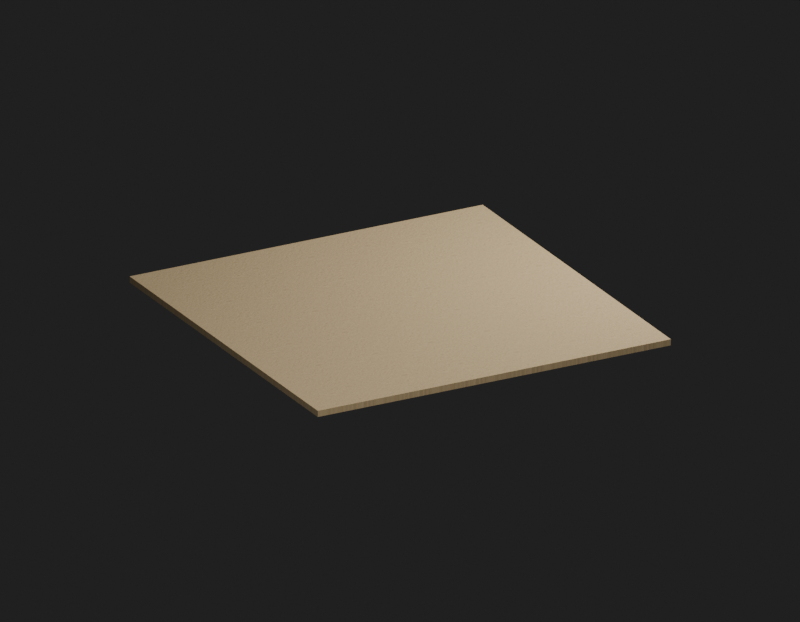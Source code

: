 # Source: Env_Ground_1_Ground_1.blend  (saved by Blender 5.2.45; exported with 4.5.12 LTS)
import bpy
from mathutils import Matrix  # noqa: F401  (used for matrix-valued properties, if any)

bpy.ops.wm.read_factory_settings(use_empty=True)
scene = bpy.context.scene
scene.name = 'Env_Ground_1_Ground_1_Quality'

# ---- images (referenced by path relative to the original .blend; pixels are not part of the script)
import os
ASSET_DIR = os.environ.get("B2B_ASSET_DIR", "")  # directory of the original .blend (textures are referenced by path, not embedded)
HERE = os.path.dirname(os.path.abspath(__file__))  # packed textures are extracted next to this script under _unpacked/

def load_image(name, relpath, width, height, colorspace="sRGB"):
    """Load a texture the original file referenced (path relative to the .blend, or extracted next to this script)."""
    p = next((c for c in (os.path.join(HERE, relpath), os.path.join(ASSET_DIR, relpath)) if relpath and os.path.exists(c)), "")
    if p:
        img = bpy.data.images.load(p, check_existing=True)
        img.name = name
    else:  # same state as the original file: an image datablock whose file is absent (Cycles renders it pink)
        img = bpy.data.images.new(name, width, height)
        img.source = "FILE"
        img.filepath = "//" + (relpath or name)
    img.colorspace_settings.name = colorspace
    return img
img_ground054_1k_jpg_color_jpg = load_image('Ground054_1K-JPG_Color.jpg', '_unpacked/Ground054_1K-JPG_Color.4881c9d6.jpg', 1024, 1024, 'sRGB')
img_ground054_1k_jpg_normalgl_jpg = load_image('Ground054_1K-JPG_NormalGL.jpg', '_unpacked/Ground054_1K-JPG_NormalGL.5fb61543.jpg', 1024, 1024, 'Non-Color')

# ---- materials (node trees are filled in below, after node groups)
mat_env_ground_1_ground_1_surface0 = bpy.data.materials.new('Env_Ground_1_Ground_1_Surface0')

# ---- material node trees
mat_env_ground_1_ground_1_surface0.use_nodes = True; mat_env_ground_1_ground_1_surface0.node_tree.nodes.clear()
_N = mat_env_ground_1_ground_1_surface0.node_tree.nodes; _L = mat_env_ground_1_ground_1_surface0.node_tree.links
n0 = _N.new('ShaderNodeBsdfPrincipled'); n0.name = '프린시플드 BSDF'; n0.location = (-200, 100)
n0.inputs[2].default_value = 0.965
n0.inputs[10].default_value = 0.005
n1 = _N.new('ShaderNodeOutputMaterial'); n1.name = '머티리얼 출력'; n1.location = (200, 100)
n2 = _N.new('ShaderNodeUVMap'); n2.name = 'UV 맵'; n2.location = (0, 0)
n2.width = 160
n2.uv_map = 'SourceUV'
n3 = _N.new('ShaderNodeMapping'); n3.name = '맵핑'; n3.location = (0, 0)
n4 = _N.new('ShaderNodeTexImage'); n4.name = '이미지 텍스처'; n4.location = (0, 0)
n4.image = img_ground054_1k_jpg_color_jpg
n5 = _N.new('ShaderNodeMixRGB'); n5.name = '믹스 (레거시)'; n5.location = (0, 0)
n5.blend_type = 'MULTIPLY'
n5.inputs[0].default_value = 1.0
n5.inputs[2].default_value = (0.83, 0.78, 0.66, 1.0)
n6 = _N.new('ShaderNodeTexImage'); n6.name = '이미지 텍스처.001'; n6.location = (0, 0)
n6.image = img_ground054_1k_jpg_normalgl_jpg
n7 = _N.new('ShaderNodeNormalMap'); n7.name = '노멀 맵'; n7.location = (0, 0)
n7.width = 160
n7.uv_map = 'SourceUV'
n7.inputs[0].default_value = 0.22
_L.new(n2.outputs[0], n3.inputs[0])
_L.new(n3.outputs[0], n4.inputs[0])
_L.new(n4.outputs[0], n5.inputs[1])
_L.new(n5.outputs[0], n0.inputs[0])
_L.new(n3.outputs[0], n6.inputs[0])
_L.new(n6.outputs[0], n7.inputs[1])
_L.new(n7.outputs[0], n0.inputs[5])
_L.new(n0.outputs[0], n1.inputs[0])
n1.is_active_output = True

# ---- world
world_qualityreview_086 = bpy.data.worlds.new('QualityReview.086'); scene.world = world_qualityreview_086
world_qualityreview_086.use_nodes = True; world_qualityreview_086.node_tree.nodes.clear()
_N = world_qualityreview_086.node_tree.nodes; _L = world_qualityreview_086.node_tree.links
n0 = _N.new('ShaderNodeBackground'); n0.name = '배경'; n0.location = (-200, 100)
n0.inputs[0].default_value = (0.05, 0.05, 0.05, 1.0)
n0.inputs[1].default_value = 0.4
n1 = _N.new('ShaderNodeOutputWorld'); n1.name = '월드 출력'; n1.location = (200, 100)
_L.new(n0.outputs[0], n1.inputs[0])
n1.is_active_output = True

# ---- cameras
cam_095 = bpy.data.cameras.new('카메라.095')
cam_095.type = 'ORTHO'
cam_095.clip_start = 0.001
cam_095.ortho_scale = 36.0

# ---- lights
light_190 = bpy.data.lights.new('영역.190', 'AREA')
light_190.energy = 2.5e+04
light_190.size = 18.0
light_190.size_y = 1.0
light_191 = bpy.data.lights.new('영역.191', 'AREA')
light_191.energy = 1.2e+04
light_191.size = 18.0
light_191.size_y = 1.0

# ---- meshes
me_env_ground_1_ground_1 = bpy.data.meshes.new('Env_Ground_1_Ground_1')
me_env_ground_1_ground_1.from_pydata([(-9.0, 9.0, -0.15), (9.0, 9.0, -0.15), (-9.0, 9.0, 0.15), (9.0, 9.0, 0.15), (-9.0, -9.0, 0.15), (9.0, -9.0, 0.15), (-9.0, -9.0, -0.15), (9.0, -9.0, -0.15), (-9.0, 9.0, 0.15), (9.0, 9.0, 0.15), (-9.0, -9.0, 0.15), (9.0, -9.0, 0.15), (-9.0, -9.0, -0.15), (-9.0, 9.0, -0.15), (9.0, 9.0, -0.15), (9.0, -9.0, -0.15), (9.0, 9.0, -0.15), (9.0, 9.0, 0.15), (9.0, -9.0, 0.15), (9.0, -9.0, -0.15), (-9.0, -9.0, -0.15), (-9.0, -9.0, 0.15), (-9.0, 9.0, 0.15), (-9.0, 9.0, -0.15)], [], [(0, 2, 3), (0, 3, 1), (8, 4, 5), (8, 5, 9), (10, 6, 7), (10, 7, 11), (12, 13, 14), (12, 14, 15), (16, 17, 18), (16, 18, 19), (20, 21, 22), (20, 22, 23)])
_uv = me_env_ground_1_ground_1.uv_layers.new(name='SourceUV')
_uv.uv.foreach_set('vector', [-3.15, -11.38, -3.15, -11.38, 3.15, -11.38, -3.15, -11.38, 3.15, -11.38, 3.15, -11.38, -3.15, -11.38, -3.15, -5.075, 3.15, -5.075, -3.15, -11.38, 3.15, -5.075, 3.15, -11.38, -3.15, -5.075, -3.15, -5.075, 3.15, -5.075, -3.15, -5.075, 3.15, -5.075, 3.15, -5.075, -3.15, -5.075, -3.15, -11.38, 3.15, -11.38, -3.15, -5.075, 3.15, -11.38, 3.15, -5.075, 3.15, -11.38, 3.15, -11.38, 3.15, -5.075, 3.15, -11.38, 3.15, -5.075, 3.15, -5.075, -3.15, -5.075, -3.15, -5.075, -3.15, -11.38, -3.15, -5.075, -3.15, -11.38, -3.15, -11.38])
me_env_ground_1_ground_1.materials.append(mat_env_ground_1_ground_1_surface0)
me_env_ground_1_ground_1.update()
me_env_ground_1_ground_1_001 = bpy.data.meshes.new('Env_Ground_1_Ground_1.001')
me_env_ground_1_ground_1_001.from_pydata([(-9.0, 9.0, -0.15), (9.0, 9.0, -0.15), (-9.0, 9.0, 0.15), (9.0, 9.0, 0.15), (-9.0, -9.0, 0.15), (9.0, -9.0, 0.15), (-9.0, -9.0, -0.15), (9.0, -9.0, -0.15), (-9.0, 9.0, 0.15), (9.0, 9.0, 0.15), (-9.0, -9.0, 0.15), (9.0, -9.0, 0.15), (-9.0, -9.0, -0.15), (-9.0, 9.0, -0.15), (9.0, 9.0, -0.15), (9.0, -9.0, -0.15), (9.0, 9.0, -0.15), (9.0, 9.0, 0.15), (9.0, -9.0, 0.15), (9.0, -9.0, -0.15), (-9.0, -9.0, -0.15), (-9.0, -9.0, 0.15), (-9.0, 9.0, 0.15), (-9.0, 9.0, -0.15)], [], [(0, 2, 3), (0, 3, 1), (8, 4, 5), (8, 5, 9), (10, 6, 7), (10, 7, 11), (12, 13, 14), (12, 14, 15), (16, 17, 18), (16, 18, 19), (20, 21, 22), (20, 22, 23)])
_uv = me_env_ground_1_ground_1_001.uv_layers.new(name='SourceUV')
_uv.uv.foreach_set('vector', [-3.15, -11.38, -3.15, -11.38, 3.15, -11.38, -3.15, -11.38, 3.15, -11.38, 3.15, -11.38, -3.15, -11.38, -3.15, -5.075, 3.15, -5.075, -3.15, -11.38, 3.15, -5.075, 3.15, -11.38, -3.15, -5.075, -3.15, -5.075, 3.15, -5.075, -3.15, -5.075, 3.15, -5.075, 3.15, -5.075, -3.15, -5.075, -3.15, -11.38, 3.15, -11.38, -3.15, -5.075, 3.15, -11.38, 3.15, -5.075, 3.15, -11.38, 3.15, -11.38, 3.15, -5.075, 3.15, -11.38, 3.15, -5.075, 3.15, -5.075, -3.15, -5.075, -3.15, -5.075, -3.15, -11.38, -3.15, -5.075, -3.15, -11.38, -3.15, -11.38])
me_env_ground_1_ground_1_001.materials.append(mat_env_ground_1_ground_1_surface0)
me_env_ground_1_ground_1_001.update()
me_005 = bpy.data.meshes.new('평면.005')
me_005.from_pydata([(-1.0, -1.0, 0.0), (1.0, -1.0, 0.0), (-1.0, 1.0, 0.0), (1.0, 1.0, 0.0)], [], [(0, 1, 3, 2)])
_uv = me_005.uv_layers.new(name='SourceUV')
_uv.uv.foreach_set('vector', [0.0, 0.0, 1.0, 0.0, 1.0, 1.0, 0.0, 1.0])
_uv = me_005.uv_layers.new(name='BakeUV')
_uv.uv.foreach_set('vector', [0.0, 0.0, 1.0, 0.0, 1.0, 1.0, 0.0, 1.0])
_uv.active_render = True
me_005.materials.append(mat_env_ground_1_ground_1_surface0)
me_005.update()

# ---- objects
ob_env_ground_1_ground_1 = bpy.data.objects.new('Env_Ground_1_Ground_1', me_env_ground_1_ground_1)
ob_env_ground_1_ground_1_original = bpy.data.objects.new('Env_Ground_1_Ground_1_Original', me_env_ground_1_ground_1_001)
ob_env_ground_1_ground_1_materialbaketile = bpy.data.objects.new('Env_Ground_1_Ground_1_MaterialBakeTile', me_005)
ob_095 = bpy.data.objects.new('카메라.095', cam_095)
ob_190 = bpy.data.objects.new('영역.190', light_190)
ob_191 = bpy.data.objects.new('영역.191', light_191)

# ---- transforms, parenting, visibility, modifiers, constraints
ob_env_ground_1_ground_1.location = (0.0, 0.0, 0.0)
ob_env_ground_1_ground_1_original.location = (0.0, 0.0, 0.0)
ob_env_ground_1_ground_1_original.hide_render = True
ob_env_ground_1_ground_1_materialbaketile.location = (0.0, 0.0, 0.0)
ob_env_ground_1_ground_1_materialbaketile.hide_render = True
ob_095.location = (14.4, 27.0, 12.6)
ob_095.rotation_euler = (1.18, 7.935e-09, 2.652)
ob_190.location = (18.0, 36.0, 36.0)
ob_190.rotation_euler = (0.8411, -7.643e-08, 2.678)
ob_191.location = (-18.0, 0.0, 18.0)
ob_191.rotation_euler = (0.7854, -3.894e-08, -1.571)

# ---- collection membership
scene.collection.objects.link(ob_env_ground_1_ground_1)
scene.collection.objects.link(ob_env_ground_1_ground_1_original)
scene.collection.objects.link(ob_env_ground_1_ground_1_materialbaketile)
scene.collection.objects.link(ob_095)
scene.collection.objects.link(ob_190)
scene.collection.objects.link(ob_191)

# ---- scene / render settings (as saved in the file)
scene.camera = ob_095
scene.frame_start = 1; scene.frame_end = 250; scene.frame_set(1)
scene.render.engine = 'CYCLES'
scene.render.image_settings.exr_codec = 'NONE'
scene.render.resolution_x = 900
scene.render.resolution_y = 700
scene.render.use_bake_clear = False
scene.render.bake_margin = 0
scene.render.bake_bias = 0.0
scene.render.bake_samples = 0
scene.render.simplify_subdivision_render = 0
scene.render.simplify_child_particles_render = 0.0
scene.render.compositor_device = 'GPU'
scene.cycles.samples = 8
scene.eevee.use_volume_custom_range = False
scene.eevee.gtao_distance = 0.0
scene.eevee.use_fast_gi = False
scene.eevee.fast_gi_thickness_near = 0.1
scene.eevee.fast_gi_thickness_far = 0.0
scene.eevee.ray_tracing_options.screen_trace_thickness = 0.1
bpy.context.view_layer.update()

